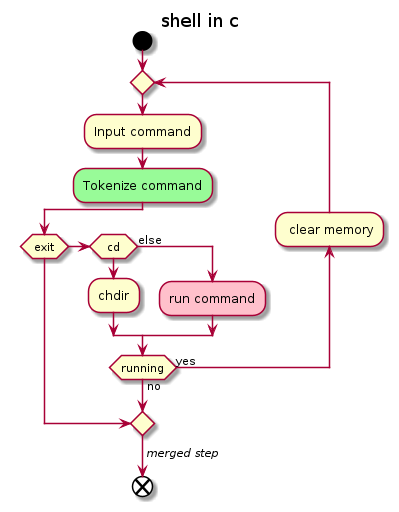

The diagram above was rendered by PlantUML. Its source (embedded in the PNG):
@startuml
title "shell in c"
start
repeat
:Input command;
#palegreen:Tokenize command;
if (exit) then 
  break
elseif (cd) then
:chdir;
else (else)
#pink:run command;
endif
backward: clear memory;
repeat while (running) is (yes) not (no)
->//merged step//;
end
@enduml